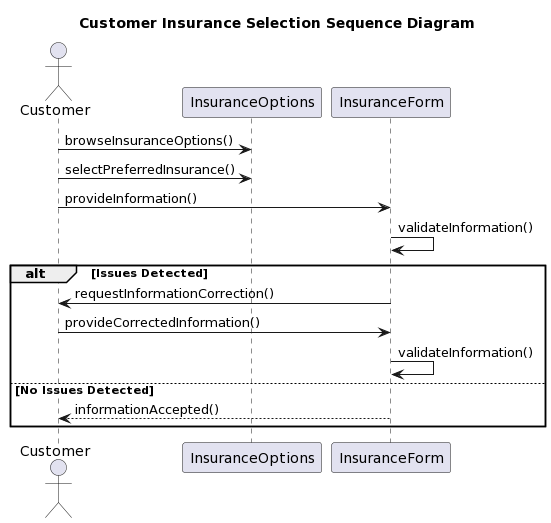

The diagram above was rendered by PlantUML. Its source (embedded in the PNG):
@startuml
title Customer Insurance Selection Sequence Diagram

actor Customer

participant "InsuranceOptions" as InsuranceOptions
participant "InsuranceForm" as InsuranceForm

Customer -> InsuranceOptions: browseInsuranceOptions()
Customer -> InsuranceOptions: selectPreferredInsurance()
Customer -> InsuranceForm: provideInformation()
InsuranceForm -> InsuranceForm: validateInformation()
alt Issues Detected
    InsuranceForm -> Customer: requestInformationCorrection()
    Customer -> InsuranceForm: provideCorrectedInformation()
    InsuranceForm -> InsuranceForm: validateInformation()
else No Issues Detected
    InsuranceForm --> Customer: informationAccepted()
end
@enduml